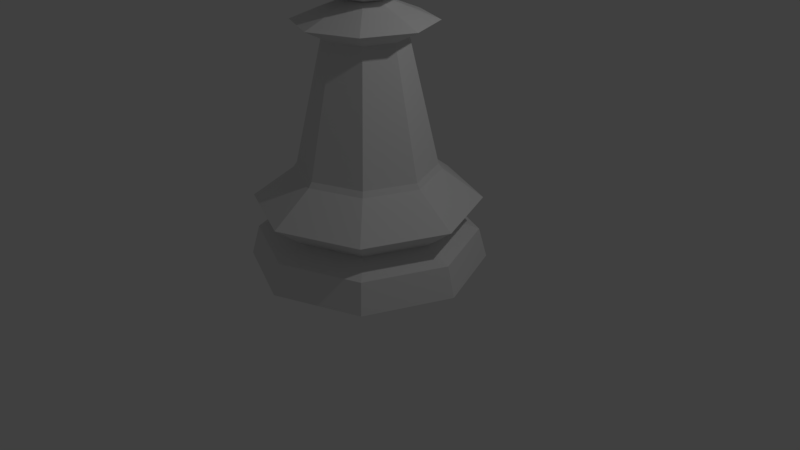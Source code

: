 # Source: chess_pawn_LP.blend  (saved by Blender 2.79.0; exported with 4.5.12 LTS)
import bpy
from mathutils import Matrix  # noqa: F401  (used for matrix-valued properties, if any)

bpy.ops.wm.read_factory_settings(use_empty=True)
scene = bpy.context.scene
scene.name = 'Scene'

# ---- collections
col_collection_1 = bpy.data.collections.new('Collection 1'); scene.collection.children.link(col_collection_1)

# ---- world
world_world = bpy.data.worlds.new('World'); scene.world = world_world
world_world.color = (0.05088, 0.05088, 0.05088)
world_world.use_sun_shadow = False
world_world.sun_shadow_jitter_overblur = 0.0
world_world.cycles.sampling_method = 'MANUAL'

# ---- cameras
cam_camera = bpy.data.cameras.new('Camera')
cam_camera.clip_end = 100.0
cam_camera.lens = 35.0
cam_camera.sensor_width = 32.0
cam_camera.sensor_height = 18.0
cam_camera.ortho_scale = 7.314
cam_camera.dof.focus_distance = 0.0
cam_camera.dof.aperture_fstop = 128.0

# ---- lights
light_lamp = bpy.data.lights.new('Lamp', 'POINT')
light_lamp.transmission_factor = 0.0
light_lamp.cutoff_distance = 30.0
light_lamp.energy = 100.0
light_lamp.shadow_buffer_clip_start = 1.001
light_lamp.shadow_soft_size = 0.1
light_lamp.shadow_maximum_resolution = 0.006
light_lamp.use_absolute_resolution = True

# ---- meshes
me_cylinder = bpy.data.meshes.new('Cylinder')
me_cylinder.from_pydata([(0.0, 1.5, 0.0), (1.061, 1.061, 0.0), (1.5, 1.132e-07, 0.0), (1.061, -1.061, 0.0), (-4.888e-07, -1.5, 0.0), (-1.061, -1.061, 0.0), (-1.5, 1.448e-06, 0.0), (-1.061, 1.061, 0.0), (6.937e-08, 0.912, 1.201), (0.6449, 0.6449, 1.201), (0.912, 2.645e-07, 1.201), (0.6449, -0.6449, 1.201), (-2.278e-07, -0.912, 1.201), (-0.6449, -0.6449, 1.201), (-0.912, 1.076e-06, 1.201), (-0.6449, 0.6449, 1.201), (1.232e-08, 1.396, 0.381), (0.9868, 0.9868, 0.381), (1.396, 1.401e-07, 0.381), (0.9868, -0.9868, 0.381), (-4.424e-07, -1.396, 0.381), (-0.9868, -0.9868, 0.381), (-1.396, 1.382e-06, 0.381), (-0.9868, 0.9868, 0.381), (3.725e-08, 1.041, 0.5167), (0.7358, 0.7358, 0.5167), (1.041, 2.221e-07, 0.5167), (0.7358, -0.7358, 0.5167), (-3.015e-07, -1.041, 0.5167), (-0.7358, -0.7358, 0.5167), (-1.041, 1.149e-06, 0.5167), (-0.7358, 0.7358, 0.5167), (2.178e-09, 1.427, 0.8192), (1.009, 1.009, 0.8192), (1.427, 1.4e-07, 0.8192), (1.009, -1.009, 0.8192), (-4.623e-07, -1.427, 0.8192), (-1.009, -1.009, 0.8192), (-1.427, 1.41e-06, 0.8192), (-1.009, 1.009, 0.8192), (7.472e-08, 0.8666, 1.267), (0.6128, 0.6128, 1.267), (0.8666, 2.762e-07, 1.267), (0.6128, -0.6128, 1.267), (-2.077e-07, -0.8666, 1.267), (-0.6128, -0.6128, 1.267), (-0.8666, 1.048e-06, 1.267), (-0.6128, 0.6128, 1.267), (0.3582, 0.3582, 2.834), (8.701e-08, 0.5066, 2.834), (0.3582, -0.3582, 2.834), (0.5066, 3.565e-07, 2.834), (-7.805e-08, -0.5066, 2.834), (-0.3582, -0.3582, 2.834), (-0.5066, 8.074e-07, 2.834), (-0.3582, 0.3582, 2.834), (0.6128, 0.6128, 3.018), (7.472e-08, 0.8666, 3.018), (0.6128, -0.6128, 3.018), (0.8666, 2.762e-07, 3.018), (-2.077e-07, -0.8666, 3.018), (-0.6128, -0.6128, 3.018), (-0.8666, 1.048e-06, 3.018), (-0.6128, 0.6128, 3.018), (0.1801, 0.1801, 3.258), (9.561e-08, 0.2547, 3.258), (0.1801, -0.1801, 3.258), (0.2547, 4.126e-07, 3.258), (1.264e-08, -0.2546, 3.258), (-0.1801, -0.1801, 3.258), (-0.2546, 6.393e-07, 3.258), (-0.1801, 0.1801, 3.258), (8.918e-09, 0.5848, 4.57), (8.918e-09, 0.8271, 3.986), (8.918e-09, 0.5848, 3.401), (0.4136, 0.4136, 4.57), (0.5848, 0.5848, 3.986), (0.4136, 0.4136, 3.401), (0.5848, -7.801e-08, 4.57), (0.8271, -5.336e-08, 3.986), (0.5848, -7.801e-08, 3.401), (0.4136, -0.4136, 4.57), (0.5848, -0.5848, 3.986), (0.4136, -0.4136, 3.401), (8.918e-09, -7.984e-08, 3.158), (3.54e-08, -0.5848, 4.57), (1.075e-08, -0.8271, 3.986), (3.54e-08, -0.5848, 3.401), (-4.221e-08, -1.31e-07, 4.813), (-0.4135, -0.4136, 4.57), (-0.5848, -0.5848, 3.986), (-0.4135, -0.4136, 3.401), (-0.5848, -7.801e-08, 4.57), (-0.8271, -5.336e-08, 3.986), (-0.5848, -7.801e-08, 3.401), (-0.4135, 0.4135, 4.57), (-0.5848, 0.5848, 3.986), (-0.4135, 0.4135, 3.401)], [], [(30, 31, 23, 22), (31, 24, 16, 23), (35, 34, 10, 11), (37, 36, 12, 13), (39, 38, 14, 15), (38, 37, 13, 14), (36, 35, 11, 12), (47, 40, 8, 15), (40, 41, 9, 8), (17, 18, 2, 1), (16, 17, 1, 0), (23, 16, 0, 7), (28, 29, 21, 20), (29, 30, 22, 21), (32, 39, 15, 8), (33, 34, 26, 25), (39, 32, 24, 31), (32, 33, 25, 24), (33, 32, 8, 9), (44, 45, 13, 12), (45, 46, 14, 13), (46, 47, 15, 14), (1, 2, 3, 4, 5, 6, 7, 0), (21, 22, 6, 5), (22, 23, 7, 6), (20, 21, 5, 4), (19, 20, 4, 3), (18, 19, 3, 2), (26, 27, 19, 18), (27, 28, 20, 19), (38, 39, 31, 30), (36, 37, 29, 28), (34, 35, 27, 26), (35, 36, 28, 27), (37, 38, 30, 29), (41, 42, 10, 9), (42, 43, 11, 10), (43, 44, 12, 11), (44, 43, 50, 52), (24, 25, 17, 16), (25, 26, 18, 17), (34, 33, 9, 10), (50, 51, 59, 58), (42, 41, 48, 51), (45, 44, 52, 53), (41, 40, 49, 48), (46, 45, 53, 54), (43, 42, 51, 50), (40, 47, 55, 49), (47, 46, 54, 55), (57, 63, 71, 65), (55, 54, 62, 63), (53, 52, 60, 61), (52, 50, 58, 60), (48, 49, 57, 56), (49, 55, 63, 57), (54, 53, 61, 62), (51, 48, 56, 59), (64, 65, 71, 70, 69, 68, 66, 67), (62, 61, 69, 70), (59, 56, 64, 67), (58, 59, 67, 66), (63, 62, 70, 71), (61, 60, 68, 69), (60, 58, 66, 68), (56, 57, 65, 64), (73, 72, 75, 76), (74, 73, 76, 77), (72, 88, 75), (84, 74, 77), (77, 76, 79, 80), (75, 88, 78), (84, 77, 80), (76, 75, 78, 79), (80, 79, 82, 83), (78, 88, 81), (84, 80, 83), (79, 78, 81, 82), (82, 81, 85, 86), (83, 82, 86, 87), (81, 88, 85), (84, 83, 87), (84, 87, 91), (86, 85, 89, 90), (87, 86, 90, 91), (85, 88, 89), (84, 91, 94), (90, 89, 92, 93), (91, 90, 93, 94), (89, 88, 92), (84, 94, 97), (93, 92, 95, 96), (94, 93, 96, 97), (92, 88, 95), (84, 97, 74), (96, 95, 72, 73), (97, 96, 73, 74), (95, 88, 72)])
me_cylinder.use_remesh_preserve_volume = False
me_cylinder.use_remesh_preserve_attributes = False
me_cylinder.use_mirror_vertex_groups = False
me_cylinder.update()

# ---- objects
ob_pawn_lp = bpy.data.objects.new('Pawn_LP', me_cylinder)
ob_lamp = bpy.data.objects.new('Lamp', light_lamp)
ob_camera = bpy.data.objects.new('Camera', cam_camera)

# ---- transforms, parenting, visibility, modifiers, constraints
ob_pawn_lp.location = (0.0, 0.0, 0.0)
ob_pawn_lp.lineart.crease_threshold = 0.0
ob_lamp.location = (4.076, 1.005, 5.904)
ob_lamp.rotation_euler = (0.6503, 0.05522, 1.866)
ob_lamp.lock_rotations_4d = False
ob_lamp.empty_display_type = 'ARROWS'
ob_lamp.color = (0.0, 0.0, 0.0, 0.0)
ob_lamp.lineart.crease_threshold = 0.0
ob_camera.location = (7.481, -6.508, 5.344)
ob_camera.rotation_euler = (1.109, 0.0, 0.8149)
ob_camera.lock_rotations_4d = False
ob_camera.empty_display_type = 'ARROWS'
ob_camera.color = (0.0, 0.0, 0.0, 0.0)
ob_camera.display_type = 'WIRE'
ob_camera.lineart.crease_threshold = 0.0

# ---- collection membership
col_collection_1.objects.link(ob_pawn_lp)
col_collection_1.objects.link(ob_lamp)
col_collection_1.objects.link(ob_camera)

# ---- scene / render settings (as saved in the file)
scene.camera = ob_camera
scene.frame_start = 1; scene.frame_end = 250; scene.frame_set(1)
scene.render.engine = 'BLENDER_EEVEE_NEXT'
scene.render.resolution_percentage = 50
scene.render.dither_intensity = 0.0
scene.cycles.use_denoising = False
scene.cycles.samples = 128
scene.cycles.sampling_pattern = 'TABULATED_SOBOL'
scene.cycles.use_adaptive_sampling = False
scene.cycles.use_light_tree = False
scene.cycles.blur_glossy = 0.0
scene.cycles.sample_clamp_indirect = 0.0
scene.view_settings.view_transform = 'Standard'
bpy.context.view_layer.update()
